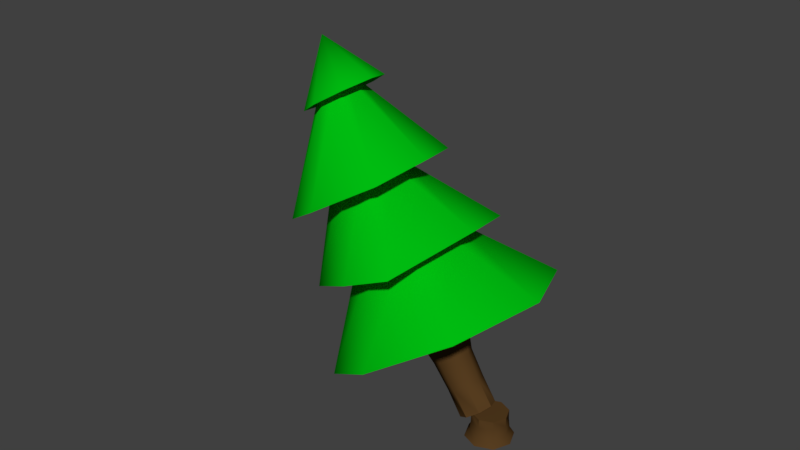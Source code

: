 # Source: Tree.blend  (saved by Blender 2.79.0; exported with 4.5.12 LTS)
import bpy
from mathutils import Matrix  # noqa: F401  (used for matrix-valued properties, if any)

bpy.ops.wm.read_factory_settings(use_empty=True)
scene = bpy.context.scene
scene.name = 'Scene'

# ---- collections
col_collection_1 = bpy.data.collections.new('Collection 1'); scene.collection.children.link(col_collection_1)

# ---- materials (node trees are filled in below, after node groups)
mat_treewood = bpy.data.materials.new('TreeWood')
mat_treewood.alpha_threshold = 0.0
mat_treewood.use_transparent_shadow = False
mat_treewood.diffuse_color = (0.09463, 0.04705, 0.01456, 1.0)
mat_treewood.roughness = 0.5
mat_treegreen = bpy.data.materials.new('TreeGreen')
mat_treegreen.alpha_threshold = 0.0
mat_treegreen.use_transparent_shadow = False
mat_treegreen.diffuse_color = (0.0, 0.5173, 0.005832, 1.0)
mat_treegreen.roughness = 0.5

# ---- material node trees

# ---- world
world_world = bpy.data.worlds.new('World'); scene.world = world_world
world_world.color = (0.05088, 0.05088, 0.05088)
world_world.use_sun_shadow = False
world_world.sun_shadow_jitter_overblur = 0.0
world_world.cycles.sampling_method = 'MANUAL'

# ---- meshes
me_cylinder_003 = bpy.data.meshes.new('Cylinder.003')
me_cylinder_003.from_pydata([(-3.811e-08, 0.2976, 0.0), (0.2104, 0.2104, 0.0), (0.2976, -8.01e-09, 0.0), (0.2104, -0.2104, 0.0), (-6.413e-08, -0.2976, 0.0), (-0.2104, -0.2104, 0.0), (-0.2976, 8.547e-09, 0.0), (-0.2104, 0.2104, 0.0), (0.1588, 0.1588, 0.2164), (0.2246, -4.041e-09, 0.2164), (0.1588, -0.1588, 0.2164), (-6.008e-08, -0.2246, 0.2164), (-0.1588, -0.1588, 0.2164), (-0.2246, 8.456e-09, 0.2164), (-0.1588, 0.1588, 0.2164), (-4.044e-08, 0.2246, 0.2164), (0.1682, 0.1682, 0.09587), (0.2378, -4.825e-09, 0.09587), (0.1682, -0.1682, 0.09587), (-6.054e-08, -0.2378, 0.09587), (-0.1682, -0.1682, 0.09587), (-0.2378, 8.405e-09, 0.09587), (-0.1682, 0.1682, 0.09587), (-3.975e-08, 0.2378, 0.09587), (-0.2246, 8.456e-09, 0.3315), (-0.1588, 0.1588, 0.3315), (-4.044e-08, 0.2246, 0.3315), (0.1588, 0.1588, 0.3315), (-0.1588, -0.1588, 0.3315), (-6.008e-08, -0.2246, 0.3315), (0.1588, -0.1588, 0.3315), (0.2246, -4.041e-09, 0.3315)], [], [(14, 25, 26, 15), (13, 24, 25, 14), (12, 28, 24, 13), (11, 29, 28, 12), (10, 30, 29, 11), (9, 31, 30, 10), (8, 27, 31, 9), (15, 26, 27, 8), (23, 15, 8, 16), (16, 8, 9, 17), (17, 9, 10, 18), (18, 10, 11, 19), (19, 11, 12, 20), (20, 12, 13, 21), (21, 13, 14, 22), (22, 14, 15, 23), (7, 22, 23, 0), (6, 21, 22, 7), (5, 20, 21, 6), (4, 19, 20, 5), (3, 18, 19, 4), (2, 17, 18, 3), (1, 16, 17, 2), (0, 23, 16, 1), (24, 28, 29, 30, 31, 27, 26, 25)])
me_cylinder_003.polygons.foreach_set('use_smooth', [1, 1, 1, 1, 1, 1, 1, 1, 1, 1, 1, 1, 1, 1, 1, 1, 1, 1, 1, 1, 1, 1, 1, 1, 0])
_k = set([(8, 27), (9, 31), (10, 30), (11, 29), (12, 28), (13, 24), (14, 25), (15, 26), (24, 25), (24, 28), (25, 26), (26, 27), (27, 31), (28, 29), (29, 30), (30, 31)])
me_cylinder_003.attributes.new('sharp_edge', 'BOOLEAN', 'EDGE').data.foreach_set('value', [ (min(e.vertices), max(e.vertices)) in _k for e in me_cylinder_003.edges])
me_cylinder_003.materials.append(mat_treewood)
me_cylinder_003.materials.append(mat_treegreen)
me_cylinder_003.use_remesh_preserve_volume = False
me_cylinder_003.use_remesh_preserve_attributes = False
me_cylinder_003.use_mirror_vertex_groups = False
me_cylinder_003.update()
me_cylinder_001 = bpy.data.meshes.new('Cylinder.001')
me_cylinder_001.from_pydata([(-4.044e-08, 0.2246, 0.3315), (0.1588, 0.1588, 0.3315), (0.2246, -4.041e-09, 0.3315), (0.1588, -0.1588, 0.3315), (-6.008e-08, -0.2246, 0.3315), (-0.1588, -0.1588, 0.3315), (-0.2246, 8.456e-09, 0.3315), (-0.1588, 0.1588, 0.3315), (-0.003728, 0.4922, 1.684), (0.3099, 0.3563, 1.681), (0.4476, 0.03924, 1.668), (0.3324, -0.2695, 1.649), (0.008577, -0.3976, 1.665), (-0.3164, -0.271, 1.681), (-0.4458, 0.04291, 1.681), (-0.3164, 0.3553, 1.68), (-0.001515, 1.494, 1.409), (1.02, 1.138, 1.429), (1.474, 0.1063, 1.365), (1.035, -0.9143, 1.398), (-0.01798, -1.327, 1.433), (-1.026, -0.9143, 1.398), (-1.45, 0.1182, 1.398), (-1.027, 1.151, 1.398), (0.05716, 0.6039, 2.49), (0.4913, 0.424, 2.489), (0.6758, -0.01499, 2.485), (0.4877, -0.4371, 2.489), (0.07285, -0.6281, 2.484), (-0.3589, -0.4536, 2.482), (-0.5322, -0.03196, 2.477), (-0.3672, 0.4141, 2.484), (-0.1426, 1.154, 2.373), (0.8937, 0.762, 2.307), (1.181, -0.06381, 2.349), (0.7101, -1.08, 2.291), (0.0423, -1.097, 2.387), (-0.7075, -0.8125, 2.432), (-0.9015, -0.05447, 2.412), (-0.6306, 0.8176, 2.306), (0.06262, 0.2859, 3.433), (0.3505, 0.1674, 3.433), (0.4697, -0.1193, 3.433), (0.3491, -0.4052, 3.434), (0.06262, -0.5251, 3.433), (-0.2253, -0.4066, 3.433), (-0.3445, -0.12, 3.433), (-0.2253, 0.1669, 3.433), (0.07395, 0.8517, 3.267), (0.768, 0.5642, 3.267), (1.055, -0.1299, 3.267), (0.8317, -0.78, 3.239), (0.07395, -1.112, 3.267), (-0.6201, -0.8241, 3.267), (-0.9076, -0.1299, 3.267), (-0.6201, 0.5642, 3.267), (0.2108, 0.1212, 4.477), (0.3535, 0.05985, 4.476), (0.4126, -0.0858, 4.476), (0.3558, -0.2283, 4.477), (0.2108, -0.2859, 4.478), (0.068, -0.2246, 4.478), (0.0088, -0.07753, 4.48), (0.068, 0.06425, 4.478), (0.2422, 0.4413, 4.324), (0.5984, 0.2929, 4.324), (0.746, -0.06519, 4.324), (0.6002, -0.4209, 4.324), (0.2422, -0.5677, 4.325), (-0.1141, -0.4193, 4.325), (-0.2617, -0.05985, 4.326), (-0.1141, 0.2952, 4.325), (0.2643, -0.02157, 5.026), (-0.01988, 0.2312, 0.6646), (-0.045, 0.2616, 0.9989), (-0.0197, 0.3351, 1.337), (0.2182, 0.2386, 1.326), (0.1454, 0.1815, 1.009), (0.1498, 0.1632, 0.6651), (0.3456, 0.01296, 1.293), (0.247, -0.005061, 1.002), (0.2226, -0.002787, 0.6761), (0.2664, -0.2098, 1.274), (0.1789, -0.1767, 1.004), (0.1517, -0.1672, 0.6808), (0.02186, -0.2874, 1.301), (-0.0202, -0.228, 1.02), (-0.01602, -0.2183, 0.6843), (-0.2281, -0.189, 1.334), (-0.2141, -0.1351, 1.029), (-0.1742, -0.141, 0.6751), (-0.3253, 0.02713, 1.34), (-0.2918, 0.03903, 1.014), (-0.2407, 0.01764, 0.6714), (-0.239, 0.2371, 1.334), (-0.2266, 0.1996, 1.005), (-0.1802, 0.165, 0.665)], [], [(75, 8, 9, 76), (76, 9, 10, 79), (79, 10, 11, 82), (82, 11, 12, 85), (85, 12, 13, 88), (88, 13, 14, 91), (8, 15, 23, 16), (91, 14, 15, 94), (94, 15, 8, 75), (13, 12, 20, 21), (9, 8, 16, 17), (11, 10, 18, 19), (14, 13, 21, 22), (12, 11, 19, 20), (15, 14, 22, 23), (10, 9, 17, 18), (18, 17, 25, 26), (23, 22, 30, 31), (21, 20, 28, 29), (19, 18, 26, 27), (17, 16, 24, 25), (16, 23, 31, 24), (22, 21, 29, 30), (20, 19, 27, 28), (24, 31, 39, 32), (30, 29, 37, 38), (28, 27, 35, 36), (26, 25, 33, 34), (31, 30, 38, 39), (29, 28, 36, 37), (27, 26, 34, 35), (25, 24, 32, 33), (35, 34, 42, 43), (33, 32, 40, 41), (32, 39, 47, 40), (38, 37, 45, 46), (36, 35, 43, 44), (34, 33, 41, 42), (39, 38, 46, 47), (37, 36, 44, 45), (47, 46, 54, 55), (45, 44, 52, 53), (43, 42, 50, 51), (41, 40, 48, 49), (40, 47, 55, 48), (46, 45, 53, 54), (44, 43, 51, 52), (42, 41, 49, 50), (52, 51, 59, 60), (50, 49, 57, 58), (55, 54, 62, 63), (53, 52, 60, 61), (51, 50, 58, 59), (49, 48, 56, 57), (48, 55, 63, 56), (54, 53, 61, 62), (56, 63, 71, 64), (62, 61, 69, 70), (60, 59, 67, 68), (58, 57, 65, 66), (63, 62, 70, 71), (61, 60, 68, 69), (59, 58, 66, 67), (57, 56, 64, 65), (69, 68, 72), (67, 66, 72), (65, 64, 72), (64, 71, 72), (70, 69, 72), (68, 67, 72), (66, 65, 72), (71, 70, 72), (7, 96, 73, 0), (96, 95, 74, 73), (95, 94, 75, 74), (6, 93, 96, 7), (93, 92, 95, 96), (92, 91, 94, 95), (5, 90, 93, 6), (90, 89, 92, 93), (89, 88, 91, 92), (4, 87, 90, 5), (87, 86, 89, 90), (86, 85, 88, 89), (3, 84, 87, 4), (84, 83, 86, 87), (83, 82, 85, 86), (2, 81, 84, 3), (81, 80, 83, 84), (80, 79, 82, 83), (1, 78, 81, 2), (78, 77, 80, 81), (77, 76, 79, 80), (0, 73, 78, 1), (73, 74, 77, 78), (74, 75, 76, 77), (6, 7, 0, 1, 2, 3, 4, 5)])
me_cylinder_001.polygons.foreach_set('use_smooth', [1, 1, 1, 1, 1, 1, 0, 1, 1, 0, 0, 0, 0, 0, 0, 0, 1, 1, 1, 1, 1, 1, 1, 1, 0, 0, 0, 0, 0, 0, 0, 0, 1, 1, 1, 1, 1, 1, 1, 1, 0, 0, 0, 0, 0, 0, 0, 0, 1, 1, 1, 1, 1, 1, 1, 1, 0, 0, 0, 0, 0, 0, 0, 0, 1, 1, 1, 1, 1, 1, 1, 1, 1, 1, 1, 1, 1, 1, 1, 1, 1, 1, 1, 1, 1, 1, 1, 1, 1, 1, 1, 1, 1, 1, 1, 1, 0])
me_cylinder_001.polygons.foreach_set('material_index', [0, 0, 0, 0, 0, 0, 1, 0, 0, 1, 1, 1, 1, 1, 1, 1, 1, 1, 1, 1, 1, 1, 1, 1, 1, 1, 1, 1, 1, 1, 1, 1, 1, 1, 1, 1, 1, 1, 1, 1, 1, 1, 1, 1, 1, 1, 1, 1, 1, 1, 1, 1, 1, 1, 1, 1, 1, 1, 1, 1, 1, 1, 1, 1, 1, 1, 1, 1, 1, 1, 1, 1, 0, 0, 0, 0, 0, 0, 0, 0, 0, 0, 0, 0, 0, 0, 0, 0, 0, 0, 0, 0, 0, 0, 0, 0, 0])
_k = set([(0, 1), (0, 7), (0, 73), (1, 2), (1, 78), (2, 3), (2, 81), (3, 4), (3, 84), (4, 5), (4, 87), (5, 6), (5, 90), (6, 7), (6, 93), (7, 96), (16, 17), (16, 23), (17, 18), (18, 19), (19, 20), (20, 21), (21, 22), (22, 23), (32, 33), (32, 39), (33, 34), (34, 35), (35, 36), (36, 37), (37, 38), (38, 39), (48, 49), (48, 55), (49, 50), (50, 51), (51, 52), (52, 53), (53, 54), (54, 55), (64, 65), (64, 71), (65, 66), (66, 67), (67, 68), (68, 69), (69, 70), (70, 71)])
me_cylinder_001.attributes.new('sharp_edge', 'BOOLEAN', 'EDGE').data.foreach_set('value', [ (min(e.vertices), max(e.vertices)) in _k for e in me_cylinder_001.edges])
me_cylinder_001.materials.append(mat_treewood)
me_cylinder_001.materials.append(mat_treegreen)
me_cylinder_001.use_remesh_preserve_volume = False
me_cylinder_001.use_remesh_preserve_attributes = False
me_cylinder_001.use_mirror_vertex_groups = False
me_cylinder_001.update()

# ---- objects
ob_cylinder_001 = bpy.data.objects.new('Cylinder.001', me_cylinder_003)
ob_cylinder = bpy.data.objects.new('Cylinder', me_cylinder_001)

# ---- transforms, parenting, visibility, modifiers, constraints
ob_cylinder_001.location = (0.0, 0.0, 0.0)
ob_cylinder_001.lineart.crease_threshold = 0.0
ob_cylinder.location = (0.0, 0.0, 0.0)
ob_cylinder.rotation_euler = (3.845e-08, -0.5711, -9.606e-08)
ob_cylinder.lineart.crease_threshold = 0.0

# ---- collection membership
col_collection_1.objects.link(ob_cylinder_001)
col_collection_1.objects.link(ob_cylinder)

# ---- scene / render settings (as saved in the file)
scene.frame_start = 1; scene.frame_end = 55; scene.frame_set(19)
scene.render.engine = 'BLENDER_EEVEE_NEXT'
scene.render.resolution_percentage = 50
scene.render.dither_intensity = 0.0
scene.cycles.use_denoising = False
scene.cycles.samples = 128
scene.cycles.sampling_pattern = 'TABULATED_SOBOL'
scene.cycles.use_adaptive_sampling = False
scene.cycles.use_light_tree = False
scene.cycles.blur_glossy = 0.0
scene.cycles.sample_clamp_indirect = 0.0
scene.view_settings.view_transform = 'Standard'
bpy.context.view_layer.update()

# ---- added for rendering (the .blend has no active camera and no usable light): camera, sun
cam_auto = bpy.data.cameras.new('AutoCamera')
cam_auto.lens = 50.0
cam_auto.sensor_width = 36.0
cam_auto.clip_end = 1000.0
ob_auto_camera = bpy.data.objects.new('AutoCamera', cam_auto)
scene.collection.objects.link(ob_auto_camera)
ob_auto_camera.location = (5.93602, -8.76506, 8.1594)
ob_auto_camera.rotation_euler = (1.09748, -7.21219e-08, 0.694738)
scene.camera = ob_auto_camera
light_auto_sun = bpy.data.lights.new('AutoSun', 'SUN')
light_auto_sun.energy = 3.0
light_auto_sun.angle = 0.0523599
ob_auto_sun = bpy.data.objects.new('AutoSun', light_auto_sun)
scene.collection.objects.link(ob_auto_sun)
ob_auto_sun.rotation_euler = (0.872665, 0.174533, 0.523599)
bpy.context.view_layer.update()
